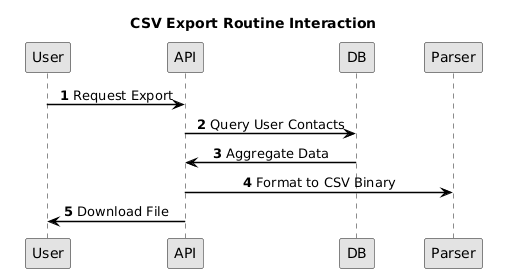

The diagram above was rendered by PlantUML. Its source (embedded in the PNG):
@startuml
skinparam monochrome true
skinparam shadowing false
skinparam defaultFontName Arial
skinparam roundcorner 4
skinparam BoxPadding 10
skinparam NodePadding 20
skinparam ParticipantPadding 20
skinparam UsecaseBorderThickness 1.5
skinparam RectangleBorderThickness 1.5
skinparam classAttributeIconSize 0
skinparam sequenceMessageAlign center
skinparam ArrowThickness 1.5
skinparam ArrowColor #000000
skinparam BackgroundColor #FFFFFF
skinparam linetype ortho

title CSV Export Routine Interaction
autonumber
User -> API : Request Export
API -> DB: Query User Contacts
DB -> API: Aggregate Data
API -> Parser: Format to CSV Binary
API -> User: Download File
@enduml